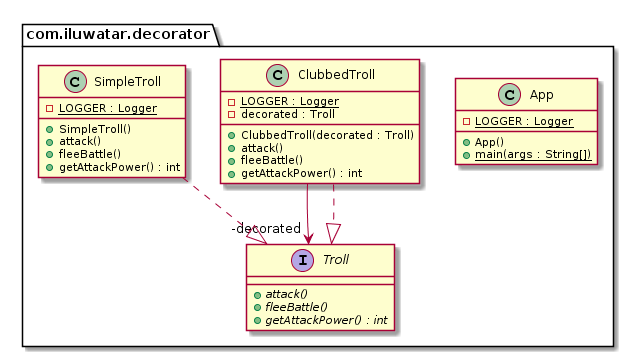

The diagram above was rendered by PlantUML. Its source (embedded in the PNG):
@startuml
package com.iluwatar.decorator {
  class App {
    - LOGGER : Logger {static}
    + App()
    + main(args : String[]) {static}
  }
  class ClubbedTroll {
    - LOGGER : Logger {static}
    - decorated : Troll
    + ClubbedTroll(decorated : Troll)
    + attack()
    + fleeBattle()
    + getAttackPower() : int
  }
  class SimpleTroll {
    - LOGGER : Logger {static}
    + SimpleTroll()
    + attack()
    + fleeBattle()
    + getAttackPower() : int
  }
  interface Troll {
    + attack() {abstract}
    + fleeBattle() {abstract}
    + getAttackPower() : int {abstract}
  }
}
ClubbedTroll -->  "-decorated" Troll
ClubbedTroll ..|> Troll 
SimpleTroll ..|> Troll
@enduml